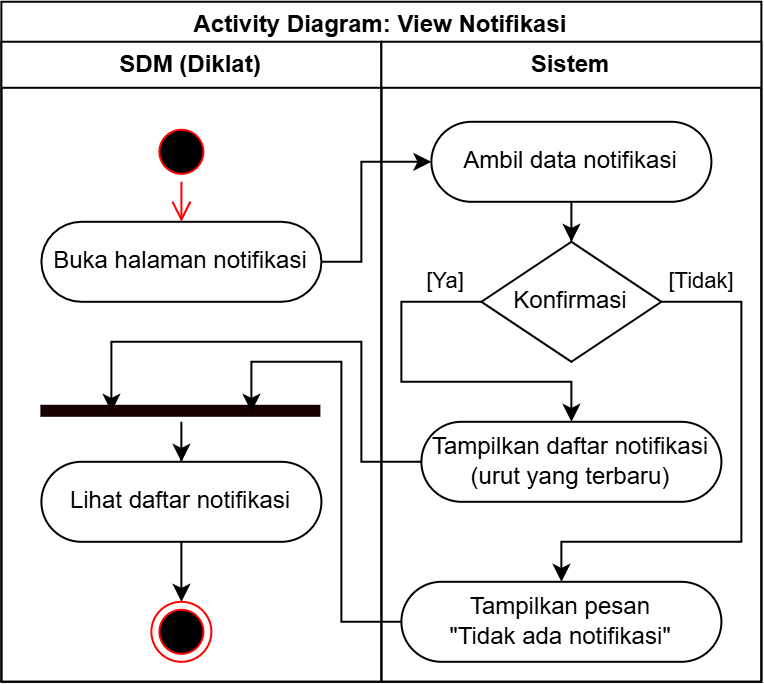

The diagram above was exported from draw.io. Its source (the exported page's mxGraphModel, read from the mxfile embedded in the PNG):
<mxGraphModel dx="1800" dy="2345" grid="1" gridSize="10" guides="1" tooltips="1" connect="1" arrows="1" fold="1" page="1" pageScale="1" pageWidth="850" pageHeight="1100" math="0" shadow="0">
  <root>
    <mxCell id="0" />
    <mxCell id="1" parent="0" />
    <mxCell id="2" parent="1" style="swimlane;whiteSpace=wrap;html=1;" value="Activity Diagram: View Notifikasi" vertex="1">
      <mxGeometry height="340" width="380" x="1520" y="440" as="geometry">
        <mxRectangle height="30" width="210" x="1360" y="-200" as="alternateBounds" />
      </mxGeometry>
    </mxCell>
    <mxCell id="3" parent="2" style="swimlane;whiteSpace=wrap;html=1;" value="SDM (Diklat)" vertex="1">
      <mxGeometry height="320" width="190" y="20" as="geometry" />
    </mxCell>
    <mxCell id="4" parent="3" style="ellipse;html=1;shape=startState;fillColor=#000000;strokeColor=#ff0000;" value="" vertex="1">
      <mxGeometry height="30" width="30" x="75" y="40" as="geometry" />
    </mxCell>
    <mxCell id="5" edge="1" parent="3" source="4" style="edgeStyle=orthogonalEdgeStyle;html=1;verticalAlign=bottom;endArrow=open;endSize=8;strokeColor=#ff0000;rounded=0;" target="6" value="">
      <mxGeometry relative="1" as="geometry">
        <mxPoint x="90" y="130" as="targetPoint" />
      </mxGeometry>
    </mxCell>
    <mxCell id="6" parent="3" style="rounded=1;whiteSpace=wrap;html=1;arcSize=50;" value="Buka halaman notifikasi" vertex="1">
      <mxGeometry height="40" width="140" x="20" y="90" as="geometry" />
    </mxCell>
    <mxCell id="7" edge="1" parent="3" source="8" style="edgeStyle=orthogonalEdgeStyle;rounded=0;orthogonalLoop=1;jettySize=auto;html=1;" target="9">
      <mxGeometry relative="1" as="geometry" />
    </mxCell>
    <mxCell id="8" parent="3" style="rounded=1;whiteSpace=wrap;html=1;arcSize=50;" value="Lihat daftar notifikasi" vertex="1">
      <mxGeometry height="40" width="140" x="20" y="210" as="geometry" />
    </mxCell>
    <mxCell id="9" parent="3" style="ellipse;html=1;shape=endState;fillColor=#000000;strokeColor=#ff0000;" value="" vertex="1">
      <mxGeometry height="30" width="30" x="75" y="280" as="geometry" />
    </mxCell>
    <mxCell id="10" edge="1" parent="3" source="11" style="edgeStyle=orthogonalEdgeStyle;rounded=0;orthogonalLoop=1;jettySize=auto;html=1;" target="8">
      <mxGeometry relative="1" as="geometry" />
    </mxCell>
    <mxCell id="11" parent="3" style="shape=line;html=1;strokeWidth=6;strokeColor=#180000;" value="" vertex="1">
      <mxGeometry height="10" width="140" x="20" y="180" as="geometry" />
    </mxCell>
    <mxCell id="12" parent="2" style="swimlane;whiteSpace=wrap;html=1;" value="Sistem" vertex="1">
      <mxGeometry height="320" width="190" x="190" y="20" as="geometry" />
    </mxCell>
    <mxCell id="13" edge="1" parent="12" source="14" style="edgeStyle=orthogonalEdgeStyle;rounded=0;orthogonalLoop=1;jettySize=auto;html=1;" target="17">
      <mxGeometry relative="1" as="geometry">
        <mxPoint x="100" y="100" as="targetPoint" />
      </mxGeometry>
    </mxCell>
    <mxCell id="14" parent="12" style="rounded=1;whiteSpace=wrap;html=1;arcSize=50;" value="Ambil data notifikasi" vertex="1">
      <mxGeometry height="40" width="140" x="25" y="40" as="geometry" />
    </mxCell>
    <mxCell id="15" edge="1" parent="12" source="17" style="edgeStyle=orthogonalEdgeStyle;rounded=0;orthogonalLoop=1;jettySize=auto;html=1;" target="16" value="[Tidak]">
      <mxGeometry relative="1" x="-0.8519" y="10" as="geometry">
        <mxPoint as="offset" />
        <Array as="points">
          <mxPoint x="180" y="130" />
          <mxPoint x="180" y="250" />
          <mxPoint x="90" y="250" />
        </Array>
        <mxPoint x="90" y="270" as="sourcePoint" />
      </mxGeometry>
    </mxCell>
    <mxCell id="16" parent="12" style="rounded=1;whiteSpace=wrap;html=1;arcSize=50;" value="Tampilkan pesan&lt;div&gt;&quot;Tidak ada notifikasi&quot;&lt;/div&gt;" vertex="1">
      <mxGeometry height="40" width="160" x="10" y="270" as="geometry" />
    </mxCell>
    <mxCell id="17" parent="12" style="rhombus;whiteSpace=wrap;html=1;rounded=1;arcSize=0;" value="Konfirmasi" vertex="1">
      <mxGeometry height="60" width="90" x="50" y="100" as="geometry" />
    </mxCell>
    <mxCell id="18" parent="12" style="rounded=1;whiteSpace=wrap;html=1;arcSize=50;" value="Tampilkan daftar notifikasi&lt;div&gt;&lt;span style=&quot;background-color: transparent; color: light-dark(rgb(0, 0, 0), rgb(255, 255, 255));&quot;&gt;(urut yang terbaru)&lt;/span&gt;&lt;/div&gt;" vertex="1">
      <mxGeometry height="40" width="150" x="20" y="190" as="geometry" />
    </mxCell>
    <mxCell id="19" edge="1" parent="12" source="17" style="edgeStyle=orthogonalEdgeStyle;rounded=0;orthogonalLoop=1;jettySize=auto;html=1;" target="18" value="[Ya]">
      <mxGeometry relative="1" x="-0.8" y="-10" as="geometry">
        <mxPoint as="offset" />
        <Array as="points">
          <mxPoint x="10" y="130" />
          <mxPoint x="10" y="170" />
          <mxPoint x="95" y="170" />
        </Array>
        <mxPoint x="50" y="140" as="sourcePoint" />
        <mxPoint x="30" y="180" as="targetPoint" />
      </mxGeometry>
    </mxCell>
    <mxCell id="20" edge="1" parent="2" source="6" style="edgeStyle=orthogonalEdgeStyle;rounded=0;orthogonalLoop=1;jettySize=auto;html=1;" target="14">
      <mxGeometry relative="1" as="geometry">
        <Array as="points">
          <mxPoint x="180" y="130" />
          <mxPoint x="180" y="80" />
        </Array>
      </mxGeometry>
    </mxCell>
    <mxCell id="21" edge="1" parent="2" source="18" style="edgeStyle=orthogonalEdgeStyle;rounded=0;orthogonalLoop=1;jettySize=auto;html=1;entryX=0.25;entryY=0.5;entryDx=0;entryDy=0;entryPerimeter=0;" target="11">
      <mxGeometry relative="1" as="geometry">
        <Array as="points">
          <mxPoint x="180" y="230" />
          <mxPoint x="180" y="170" />
          <mxPoint x="55" y="170" />
        </Array>
      </mxGeometry>
    </mxCell>
    <mxCell id="22" edge="1" parent="2" source="16" style="edgeStyle=orthogonalEdgeStyle;rounded=0;orthogonalLoop=1;jettySize=auto;html=1;entryX=0.75;entryY=0.5;entryDx=0;entryDy=0;entryPerimeter=0;" target="11">
      <mxGeometry relative="1" as="geometry">
        <Array as="points">
          <mxPoint x="170" y="310" />
          <mxPoint x="170" y="180" />
          <mxPoint x="125" y="180" />
        </Array>
      </mxGeometry>
    </mxCell>
  </root>
</mxGraphModel>